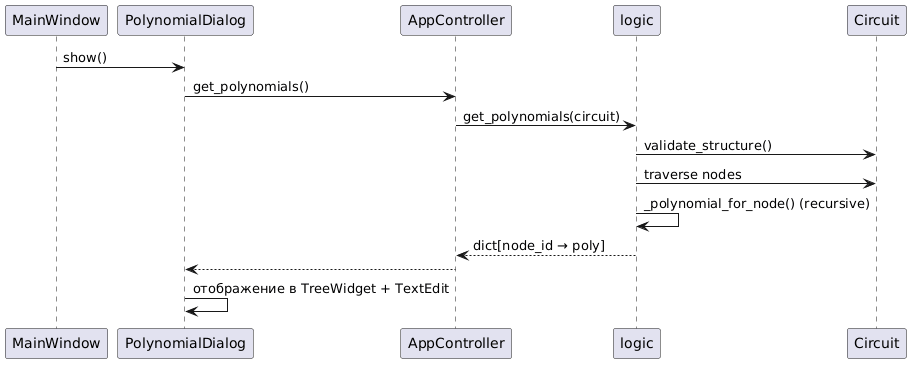

The diagram above was rendered by PlantUML. Its source (embedded in the PNG):
@startuml
participant MainWindow
participant PolynomialDialog
participant AppController
participant LogicModule as "logic"
participant Circuit

MainWindow -> PolynomialDialog : show()
PolynomialDialog -> AppController : get_polynomials()
AppController -> LogicModule : get_polynomials(circuit)
LogicModule -> Circuit : validate_structure()
LogicModule -> Circuit : traverse nodes
LogicModule -> LogicModule : _polynomial_for_node() (recursive)
LogicModule --> AppController : dict[node_id → poly]
AppController --> PolynomialDialog
PolynomialDialog -> PolynomialDialog : отображение в TreeWidget + TextEdit
@enduml